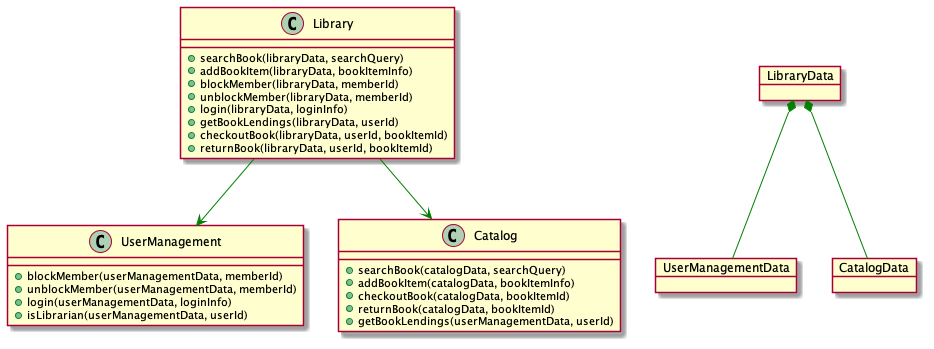

The diagram above was rendered by PlantUML. Its source (embedded in the PNG):
@startuml

!include SkinParam.iuml

Library --> UserManagement
Library --> Catalog

LibraryData *-- UserManagementData
LibraryData *-- CatalogData

class Library {
  + searchBook(libraryData, searchQuery)
  + addBookItem(libraryData, bookItemInfo)
  + blockMember(libraryData, memberId)
  + unblockMember(libraryData, memberId)
  + login(libraryData, loginInfo)
  + getBookLendings(libraryData, userId)
  + checkoutBook(libraryData, userId, bookItemId)
  + returnBook(libraryData, userId, bookItemId)
}

class UserManagement {
  + blockMember(userManagementData, memberId)
  + unblockMember(userManagementData, memberId)
  + login(userManagementData, loginInfo)
  + isLibrarian(userManagementData, userId)
}

class Catalog {
  + searchBook(catalogData, searchQuery)
  + addBookItem(catalogData, bookItemInfo)
  + checkoutBook(catalogData, bookItemId)
  + returnBook(catalogData, bookItemId)
  + getBookLendings(userManagementData, userId)
}

object LibraryData {

}
object UserManagementData {

}
object CatalogData {

}

@enduml